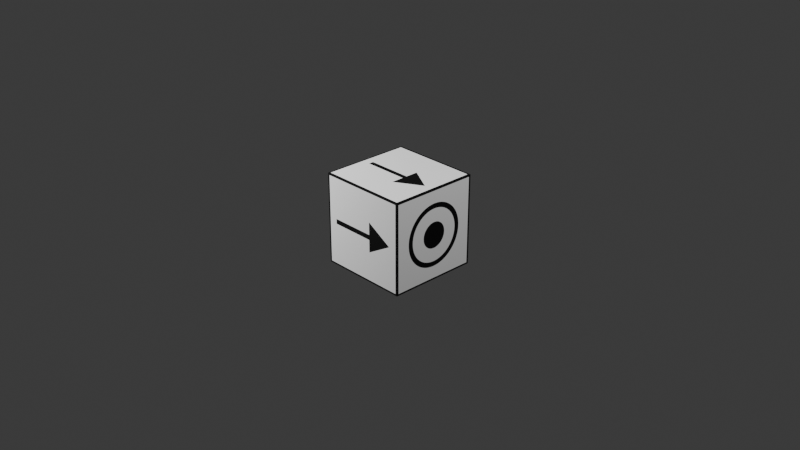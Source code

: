 # Source: one_cube_one_axis.blend  (saved by Blender 4.3.34; exported with 4.5.12 LTS)
import bpy
from mathutils import Matrix  # noqa: F401  (used for matrix-valued properties, if any)

bpy.ops.wm.read_factory_settings(use_empty=True)
scene = bpy.context.scene
scene.name = 'Scene'

# ---- collections
col_collection = bpy.data.collections.new('Collection'); scene.collection.children.link(col_collection)

# ---- images (referenced by path relative to the original .blend; pixels are not part of the script)
import os
ASSET_DIR = os.environ.get("B2B_ASSET_DIR", "")  # directory of the original .blend (textures are referenced by path, not embedded)
HERE = os.path.dirname(os.path.abspath(__file__))  # packed textures are extracted next to this script under _unpacked/

def load_image(name, relpath, width, height, colorspace="sRGB"):
    """Load a texture the original file referenced (path relative to the .blend, or extracted next to this script)."""
    p = next((c for c in (os.path.join(HERE, relpath), os.path.join(ASSET_DIR, relpath)) if relpath and os.path.exists(c)), "")
    if p:
        img = bpy.data.images.load(p, check_existing=True)
        img.name = name
    else:  # same state as the original file: an image datablock whose file is absent (Cycles renders it pink)
        img = bpy.data.images.new(name, width, height)
        img.source = "FILE"
        img.filepath = "//" + (relpath or name)
    img.colorspace_settings.name = colorspace
    return img
img_one_cube_oneaxis_png = load_image('one_cube_oneAxis.png', '_unpacked/one_cube_oneAxis.a2c3c230.png', 2658, 3540, 'sRGB')

# ---- materials (node trees are filled in below, after node groups)
mat_material_001 = bpy.data.materials.new('Material.001')
mat_material_001.alpha_threshold = 0.0
mat_material_001.use_transparent_shadow = False
mat_material_001.roughness = 0.5
mat_material_001.line_color = (0.0, 0.0, 0.0, 1.0)

# ---- material node trees
mat_material_001.use_nodes = True; mat_material_001.node_tree.nodes.clear()
_N = mat_material_001.node_tree.nodes; _L = mat_material_001.node_tree.links
n0 = _N.new('ShaderNodeOutputMaterial'); n0.name = 'Material Output'; n0.location = (403, 300)
n1 = _N.new('ShaderNodeBsdfPrincipled'); n1.name = 'Principled BSDF'; n1.location = (113, 300)
n1.inputs[3].default_value = 1.45
n2 = _N.new('ShaderNodeUVMap'); n2.name = 'UV Map'; n2.location = (-437, 197)
n2.uv_map = 'UVMap'
n3 = _N.new('ShaderNodeTexCoord'); n3.name = 'Texture Coordinate'; n3.location = (589, 197)
n3.hide = True
n4 = _N.new('ShaderNodeTexImage'); n4.name = 'Image Texture'; n4.location = (-170, 248)
n4.image = img_one_cube_oneaxis_png
_L.new(n1.outputs[0], n0.inputs[0])
_L.new(n4.outputs[0], n1.inputs[0])
_L.new(n2.outputs[0], n4.inputs[0])
_L.new(n4.outputs[1], n1.inputs[4])
n0.is_active_output = True

# ---- world
world_world = bpy.data.worlds.new('World'); scene.world = world_world
world_world.use_nodes = True; world_world.node_tree.nodes.clear()
_N = world_world.node_tree.nodes; _L = world_world.node_tree.links
n0 = _N.new('ShaderNodeOutputWorld'); n0.name = 'World Output'; n0.location = (300, 300)
n1 = _N.new('ShaderNodeBackground'); n1.name = 'Background'; n1.location = (10, 300)
n1.inputs[0].default_value = (0.05088, 0.05088, 0.05088, 1.0)
_L.new(n1.outputs[0], n0.inputs[0])
n0.is_active_output = True
world_world.color = (0.05088, 0.05088, 0.05088)
world_world.use_sun_shadow = False
world_world.sun_shadow_jitter_overblur = 0.0

# ---- cameras
cam_camera = bpy.data.cameras.new('Camera')
cam_camera.clip_end = 100.0
cam_camera.ortho_scale = 7.314

# ---- lights
light_light = bpy.data.lights.new('Light', 'POINT')
light_light.transmission_factor = 0.0
light_light.energy = 1000.0
light_light.shadow_soft_size = 0.1
light_light.shadow_maximum_resolution = 0.006
light_light.use_absolute_resolution = True
light_light_001 = bpy.data.lights.new('Light.001', 'POINT')
light_light_001.transmission_factor = 0.0
light_light_001.energy = 1000.0
light_light_001.shadow_soft_size = 0.1
light_light_001.shadow_maximum_resolution = 0.006
light_light_001.use_absolute_resolution = True

# ---- meshes
me_cube = bpy.data.meshes.new('Cube')
me_cube.from_pydata([(1.0, -1.0, -1.0), (1.0, -1.0, 1.0), (1.0, 1.0, -1.0), (1.0, 1.0, 1.0), (-1.0, -1.0, -1.0), (-1.0, -1.0, 1.0), (-1.0, 1.0, -1.0), (-1.0, 1.0, 1.0)], [], [(0, 4, 6, 2), (3, 2, 6, 7), (7, 6, 4, 5), (5, 1, 3, 7), (1, 0, 2, 3), (5, 4, 0, 1)])
_uv = me_cube.uv_layers.new(name='UVMap')
_uv.uv.foreach_set('vector', [0.6654, 0.5002, 0.9973, 0.5002, 0.9973, 0.7494, 0.6654, 0.7494, 0.3344, 0.7494, 0.6654, 0.7494, 0.6654, 0.998, 0.3344, 0.998, 0.3344, 0.002178, 0.6654, 0.002178, 0.6654, 0.2509, 0.3344, 0.2509, 0.003281, 0.5002, 0.3344, 0.5002, 0.3344, 0.7494, 0.003281, 0.7494, 0.3344, 0.5002, 0.6654, 0.5002, 0.6654, 0.7494, 0.3344, 0.7494, 0.3344, 0.2509, 0.6654, 0.2509, 0.6654, 0.5002, 0.3344, 0.5002])
me_cube.materials.append(mat_material_001)
me_cube.use_mirror_vertex_groups = False
me_cube.update()

# ---- objects
ob_cube = bpy.data.objects.new('Cube', me_cube)
ob_light = bpy.data.objects.new('Light', light_light)
ob_camera = bpy.data.objects.new('Camera', cam_camera)
ob_light_001 = bpy.data.objects.new('Light.001', light_light_001)

# ---- transforms, parenting, visibility, modifiers, constraints
ob_cube.location = (0.0, 0.0, 0.0)
ob_cube.scale = (0.5, 0.5, 0.5)
ob_cube.lock_rotations_4d = False
ob_cube.empty_display_type = 'ARROWS'
ob_cube.lineart.crease_threshold = 0.0
ob_light.location = (4.076, 1.005, 5.904)
ob_light.rotation_euler = (0.6503, 0.05522, 1.866)
ob_light.lock_rotations_4d = False
ob_light.empty_display_type = 'ARROWS'
ob_light.color = (0.0, 0.0, 0.0, 0.0)
ob_light.lineart.crease_threshold = 0.0
ob_camera.location = (7.359, -6.926, 4.958)
ob_camera.rotation_euler = (1.109, 0.0, 0.8149)
ob_camera.lock_rotations_4d = False
ob_camera.empty_display_type = 'ARROWS'
ob_camera.color = (0.0, 0.0, 0.0, 0.0)
ob_camera.display_type = 'WIRE'
ob_camera.lineart.crease_threshold = 0.0
ob_light_001.location = (-3.175, -2.587, 2.369)
ob_light_001.rotation_euler = (0.6503, 0.05522, 1.866)
ob_light_001.lock_rotations_4d = False
ob_light_001.empty_display_type = 'ARROWS'
ob_light_001.color = (0.0, 0.0, 0.0, 0.0)
ob_light_001.lineart.crease_threshold = 0.0

# ---- collection membership
col_collection.objects.link(ob_cube)
col_collection.objects.link(ob_light)
col_collection.objects.link(ob_camera)
col_collection.objects.link(ob_light_001)

# ---- scene / render settings (as saved in the file)
scene.camera = ob_camera
scene.frame_start = 1; scene.frame_end = 250; scene.frame_set(1)
scene.render.engine = 'BLENDER_EEVEE_NEXT'
scene.cycles.sampling_pattern = 'TABULATED_SOBOL'
scene.eevee.ray_tracing_options.trace_max_roughness = 0.0
bpy.context.view_layer.update()
